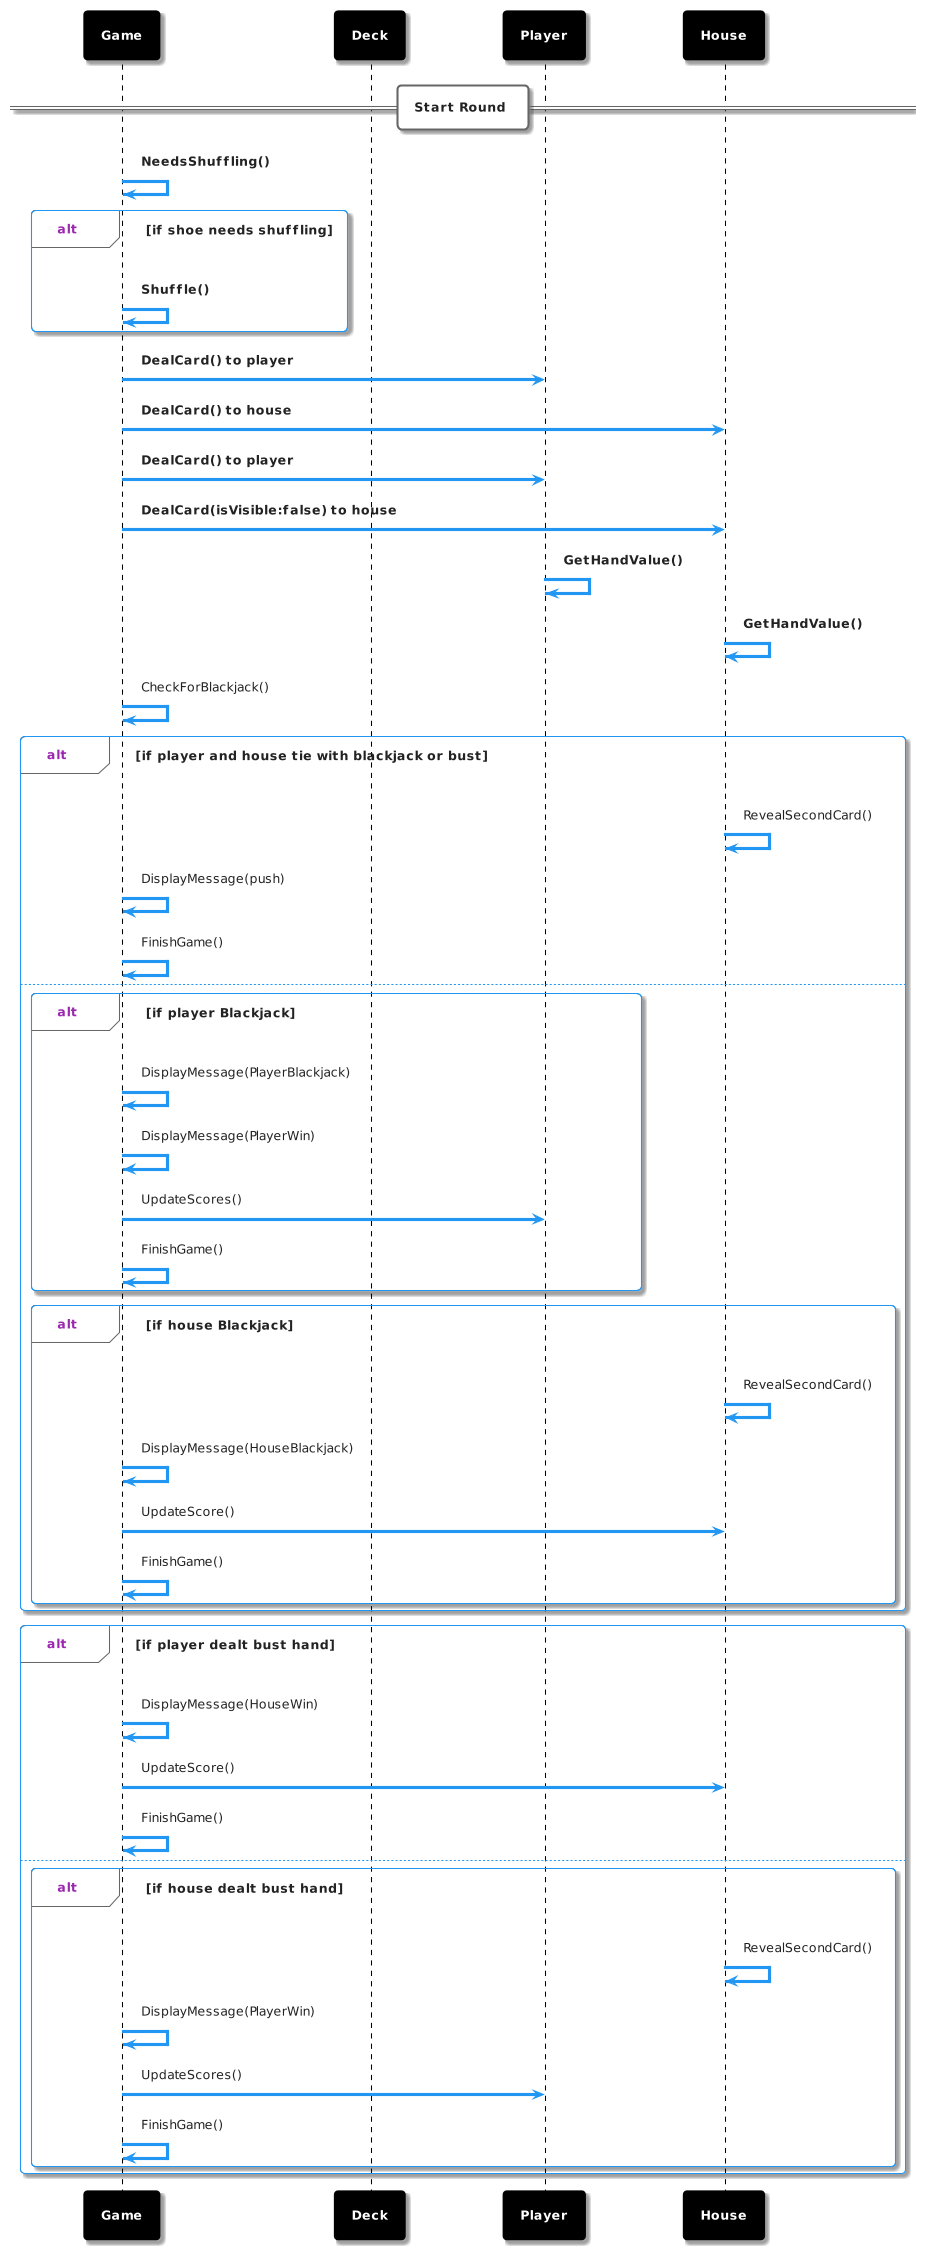

The diagram above was rendered by PlantUML. Its source (embedded in the PNG):
@startuml
!theme materia
skinparam sequence {
LifeLineBorderColor black
ParticipantBackgroundColor black
ParticipantBorderColor black
}
participant "**Game**" as game
participant "**Deck**" as deck
participant "**Player**" as player
participant "**House**" as house

== Start Round ==
game -> game: **NeedsShuffling()**
alt if shoe needs shuffling
    game -> game: **Shuffle()**
end
game -> player: **DealCard() to player**
game -> house: **DealCard() to house**
game -> player: **DealCard() to player**
game -> house: **DealCard(isVisible:false) to house**
player -> player: **GetHandValue()**
house -> house: **GetHandValue()**
    game -> game: CheckForBlackjack()
    
alt if player and house tie with blackjack or bust
        house -> house: RevealSecondCard()
        game -> game: DisplayMessage(push)
        game -> game: FinishGame()
    else
        alt if player Blackjack
        game -> game: DisplayMessage(PlayerBlackjack)
        game -> game: DisplayMessage(PlayerWin)
        game -> player: UpdateScores()
        game -> game: FinishGame()
    end
    alt if house Blackjack
        house -> house: RevealSecondCard()
        game -> game: DisplayMessage(HouseBlackjack)        
        game -> house: UpdateScore()
        game -> game: FinishGame()      
    end
end

alt if player dealt bust hand
    game -> game: DisplayMessage(HouseWin)
    game -> house: UpdateScore()
    game -> game: FinishGame()      
else
alt if house dealt bust hand
    house -> house: RevealSecondCard()
    game -> game: DisplayMessage(PlayerWin)
    game -> player: UpdateScores()
    game -> game: FinishGame()
end
end
@enduml